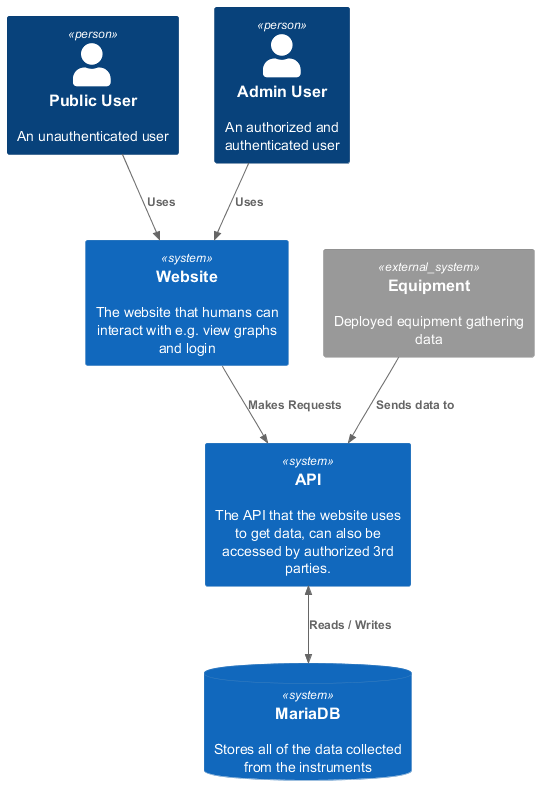

The diagram above was rendered by PlantUML. Its source (embedded in the PNG):
@startuml System Diagram
!include <c4/C4_Context.puml>

Person(public_user, "Public User", "An unauthenticated user")
Person(admin_user, "Admin User", "An authorized and authenticated user")
System_Ext(equipment, "Equipment", "Deployed equipment gathering data")
System(website, "Website", "The website that humans can interact with e.g. view graphs and login")
System(api, "API", "The API that the website uses to get data, can also be accessed by authorized 3rd parties.")
SystemDb(mariadb, "MariaDB", "Stores all of the data collected from the instruments")

Rel(public_user, website, "Uses")
Rel(admin_user, website, "Uses")
Rel(website, api, "Makes Requests")
Rel(equipment, api, "Sends data to")
BiRel(api, mariadb, "Reads / Writes")


@enduml